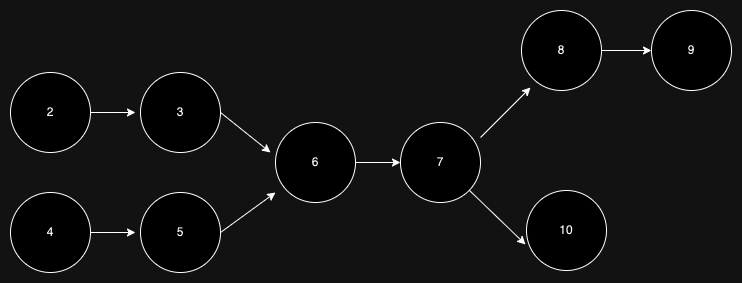

The diagram above was exported from draw.io. Its source (the exported page's mxGraphModel, read from the mxfile embedded in the PNG):
<mxGraphModel dx="1434" dy="760" grid="1" gridSize="10" guides="1" tooltips="1" connect="1" arrows="1" fold="1" page="1" pageScale="1" pageWidth="827" pageHeight="1169" math="0" shadow="0">
  <root>
    <mxCell id="0" />
    <mxCell id="1" parent="0" />
    <mxCell id="2" style="edgeStyle=orthogonalEdgeStyle;rounded=0;orthogonalLoop=1;jettySize=auto;html=1;" edge="1" parent="1">
      <mxGeometry relative="1" as="geometry">
        <mxPoint x="384" y="3972" as="sourcePoint" />
        <mxPoint x="439" y="3972" as="targetPoint" />
      </mxGeometry>
    </mxCell>
    <mxCell id="3" value="9" style="ellipse;whiteSpace=wrap;html=1;aspect=fixed;" vertex="1" parent="1">
      <mxGeometry x="690" y="3820" width="80" height="80" as="geometry" />
    </mxCell>
    <mxCell id="4" style="edgeStyle=orthogonalEdgeStyle;rounded=0;orthogonalLoop=1;jettySize=auto;html=1;" edge="1" source="5" parent="1">
      <mxGeometry relative="1" as="geometry">
        <mxPoint x="174" y="3922" as="targetPoint" />
      </mxGeometry>
    </mxCell>
    <mxCell id="5" value="2" style="ellipse;whiteSpace=wrap;html=1;aspect=fixed;" vertex="1" parent="1">
      <mxGeometry x="49" y="3882" width="80" height="80" as="geometry" />
    </mxCell>
    <mxCell id="6" value="3" style="ellipse;whiteSpace=wrap;html=1;aspect=fixed;" vertex="1" parent="1">
      <mxGeometry x="179" y="3882" width="80" height="80" as="geometry" />
    </mxCell>
    <mxCell id="7" style="edgeStyle=orthogonalEdgeStyle;rounded=0;orthogonalLoop=1;jettySize=auto;html=1;" edge="1" source="8" parent="1">
      <mxGeometry relative="1" as="geometry">
        <mxPoint x="174" y="4042" as="targetPoint" />
      </mxGeometry>
    </mxCell>
    <mxCell id="8" value="4" style="ellipse;whiteSpace=wrap;html=1;aspect=fixed;" vertex="1" parent="1">
      <mxGeometry x="49" y="4002" width="80" height="80" as="geometry" />
    </mxCell>
    <mxCell id="9" value="5" style="ellipse;whiteSpace=wrap;html=1;aspect=fixed;" vertex="1" parent="1">
      <mxGeometry x="179" y="4002" width="80" height="80" as="geometry" />
    </mxCell>
    <mxCell id="10" value="" style="endArrow=classic;html=1;rounded=0;" edge="1" parent="1">
      <mxGeometry width="50" height="50" relative="1" as="geometry">
        <mxPoint x="259" y="4042" as="sourcePoint" />
        <mxPoint x="314" y="4002" as="targetPoint" />
      </mxGeometry>
    </mxCell>
    <mxCell id="11" value="" style="endArrow=classic;html=1;rounded=0;" edge="1" parent="1">
      <mxGeometry width="50" height="50" relative="1" as="geometry">
        <mxPoint x="259" y="3922" as="sourcePoint" />
        <mxPoint x="309" y="3962" as="targetPoint" />
      </mxGeometry>
    </mxCell>
    <mxCell id="12" value="6" style="ellipse;whiteSpace=wrap;html=1;aspect=fixed;" vertex="1" parent="1">
      <mxGeometry x="314" y="3932" width="80" height="80" as="geometry" />
    </mxCell>
    <mxCell id="13" value="7" style="ellipse;whiteSpace=wrap;html=1;aspect=fixed;" vertex="1" parent="1">
      <mxGeometry x="439" y="3932" width="80" height="80" as="geometry" />
    </mxCell>
    <mxCell id="14" style="edgeStyle=orthogonalEdgeStyle;rounded=0;orthogonalLoop=1;jettySize=auto;html=1;entryX=0;entryY=0.5;entryDx=0;entryDy=0;" edge="1" source="15" target="3" parent="1">
      <mxGeometry relative="1" as="geometry">
        <mxPoint x="680" y="3860" as="targetPoint" />
      </mxGeometry>
    </mxCell>
    <mxCell id="15" value="8" style="ellipse;whiteSpace=wrap;html=1;aspect=fixed;" vertex="1" parent="1">
      <mxGeometry x="560" y="3820" width="80" height="80" as="geometry" />
    </mxCell>
    <mxCell id="16" value="" style="endArrow=classic;html=1;rounded=0;" edge="1" parent="1">
      <mxGeometry width="50" height="50" relative="1" as="geometry">
        <mxPoint x="519" y="3947" as="sourcePoint" />
        <mxPoint x="569" y="3897" as="targetPoint" />
      </mxGeometry>
    </mxCell>
    <mxCell id="17" value="10" style="ellipse;whiteSpace=wrap;html=1;aspect=fixed;" vertex="1" parent="1">
      <mxGeometry x="565" y="4000" width="80" height="80" as="geometry" />
    </mxCell>
    <mxCell id="18" value="" style="endArrow=classic;html=1;rounded=0;entryX=-0.012;entryY=0.675;entryDx=0;entryDy=0;entryPerimeter=0;" edge="1" source="13" target="17" parent="1">
      <mxGeometry width="50" height="50" relative="1" as="geometry">
        <mxPoint x="450" y="4110" as="sourcePoint" />
        <mxPoint x="500" y="4060" as="targetPoint" />
      </mxGeometry>
    </mxCell>
  </root>
</mxGraphModel>